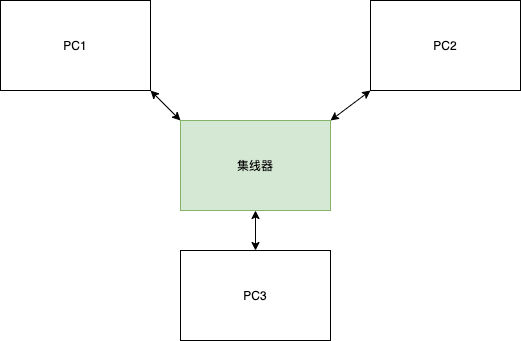

The diagram above was exported from draw.io. Its source (the exported page's mxGraphModel, read from the mxfile embedded in the PNG):
<mxGraphModel dx="1106" dy="802" grid="1" gridSize="10" guides="1" tooltips="1" connect="1" arrows="1" fold="1" page="1" pageScale="1" pageWidth="827" pageHeight="1169" math="0" shadow="0">
  <root>
    <mxCell id="0" />
    <mxCell id="1" parent="0" />
    <mxCell id="wzBqUvIC8RlbFhl6RQKj-16" style="edgeStyle=none;rounded=0;orthogonalLoop=1;jettySize=auto;html=1;exitX=1;exitY=1;exitDx=0;exitDy=0;entryX=0;entryY=0;entryDx=0;entryDy=0;startArrow=classic;startFill=1;" parent="1" source="wzBqUvIC8RlbFhl6RQKj-8" target="wzBqUvIC8RlbFhl6RQKj-15" edge="1">
      <mxGeometry relative="1" as="geometry" />
    </mxCell>
    <mxCell id="wzBqUvIC8RlbFhl6RQKj-8" value="PC1" style="rounded=0;whiteSpace=wrap;html=1;" parent="1" vertex="1">
      <mxGeometry x="30" y="60" width="150" height="90" as="geometry" />
    </mxCell>
    <mxCell id="wzBqUvIC8RlbFhl6RQKj-10" value="PC3" style="rounded=0;whiteSpace=wrap;html=1;" parent="1" vertex="1">
      <mxGeometry x="210" y="310" width="150" height="90" as="geometry" />
    </mxCell>
    <mxCell id="wzBqUvIC8RlbFhl6RQKj-17" style="edgeStyle=none;rounded=0;orthogonalLoop=1;jettySize=auto;html=1;exitX=0;exitY=1;exitDx=0;exitDy=0;entryX=1;entryY=0;entryDx=0;entryDy=0;startArrow=classic;startFill=1;" parent="1" source="wzBqUvIC8RlbFhl6RQKj-12" target="wzBqUvIC8RlbFhl6RQKj-15" edge="1">
      <mxGeometry relative="1" as="geometry" />
    </mxCell>
    <mxCell id="wzBqUvIC8RlbFhl6RQKj-12" value="PC2" style="rounded=0;whiteSpace=wrap;html=1;" parent="1" vertex="1">
      <mxGeometry x="400" y="60" width="150" height="90" as="geometry" />
    </mxCell>
    <mxCell id="wzBqUvIC8RlbFhl6RQKj-18" style="edgeStyle=none;rounded=0;orthogonalLoop=1;jettySize=auto;html=1;exitX=0.5;exitY=1;exitDx=0;exitDy=0;entryX=0.5;entryY=0;entryDx=0;entryDy=0;startArrow=classic;startFill=1;" parent="1" source="wzBqUvIC8RlbFhl6RQKj-15" target="wzBqUvIC8RlbFhl6RQKj-10" edge="1">
      <mxGeometry relative="1" as="geometry" />
    </mxCell>
    <mxCell id="wzBqUvIC8RlbFhl6RQKj-15" value="集线器" style="rounded=0;whiteSpace=wrap;html=1;fillColor=#d5e8d4;strokeColor=#82b366;" parent="1" vertex="1">
      <mxGeometry x="210" y="180" width="150" height="90" as="geometry" />
    </mxCell>
  </root>
</mxGraphModel>